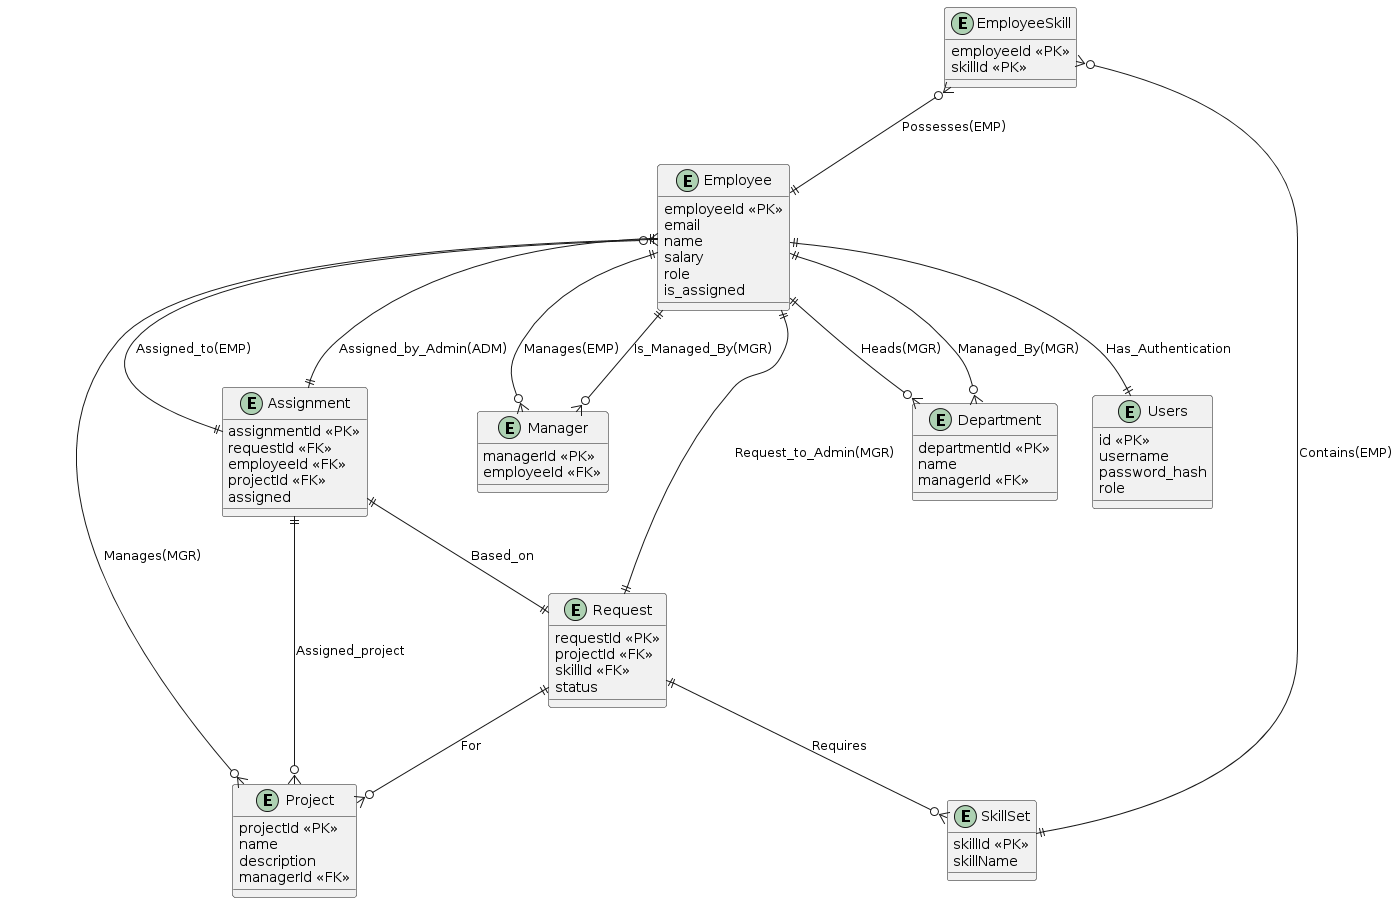

The diagram above was rendered by PlantUML. Its source (embedded in the PNG):
@startuml
entity Employee {
  employeeId <<PK>>
  email
  name
  salary
  role
  is_assigned
}

entity Project {
  projectId <<PK>>
  name
  description
  managerId <<FK>>
}

entity Manager {
  managerId <<PK>>
  employeeId <<FK>>
}

entity Department {
  departmentId <<PK>>
  name
  managerId <<FK>>
}

entity SkillSet {
  skillId <<PK>>
  skillName
}

entity EmployeeSkill {
  employeeId <<PK>>
  skillId <<PK>>
}

entity Request {
  requestId <<PK>>
  projectId <<FK>>
  skillId <<FK>>
  status
}

entity Assignment {
  assignmentId <<PK>>
  requestId <<FK>>
  employeeId <<FK>>
  projectId <<FK>>
  assigned
}

entity Users {
  id <<PK>>
  username
  password_hash
  role
}

Employee ||--o{ Project : "Manages(MGR)"
Employee ||--o{ Manager : "Is_Managed_By(MGR)"
Manager }o--|| Employee : "Manages(EMP)"
Employee ||--o{ Department : "Heads(MGR)"
Department }o--|| Employee : "Managed_By(MGR)"
EmployeeSkill }o--|| Employee : "Possesses(EMP)"
EmployeeSkill }o--|| SkillSet : "Contains(EMP)"
Request ||--o{ Project : "For"
Request ||--o{ SkillSet : "Requires"
Employee ||--|| Request : "Request_to_Admin(MGR)"
Assignment ||--o{ Employee : "Assigned_to(EMP)"
Assignment ||--o{ Project : "Assigned_project"
Assignment ||--|| Request : "Based_on"
Employee ||--|| Users : "Has_Authentication"
Employee ||--|| Assignment : "Assigned_by_Admin(ADM)"
@enduml